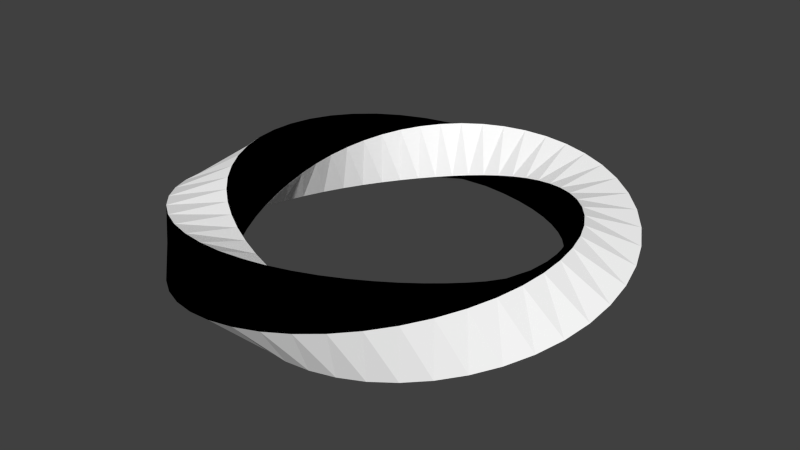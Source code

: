 # Source: m_12.blend  (saved by Blender 2.79.0; exported with 4.5.12 LTS)
import bpy
from mathutils import Matrix  # noqa: F401  (used for matrix-valued properties, if any)

bpy.ops.wm.read_factory_settings(use_empty=True)
scene = bpy.context.scene
scene.name = 'Scene'

# ---- collections
col_collection_1 = bpy.data.collections.new('Collection 1'); scene.collection.children.link(col_collection_1)

# ---- materials (node trees are filled in below, after node groups)
mat_001 = bpy.data.materials.new('Матеріал.001')
mat_001.alpha_threshold = 0.0
mat_001.use_transparent_shadow = False
mat_001.diffuse_color = (0.0, 0.0, 0.0, 1.0)
mat_001.roughness = 0.5
mat_x = bpy.data.materials.new('Матеріал')
mat_x.alpha_threshold = 0.0
mat_x.use_transparent_shadow = False
mat_x.diffuse_color = (1.0, 1.0, 1.0, 1.0)
mat_x.roughness = 0.5

# ---- material node trees

# ---- world
world_world = bpy.data.worlds.new('World'); scene.world = world_world
world_world.color = (0.05088, 0.05088, 0.05088)
world_world.use_sun_shadow = False
world_world.sun_shadow_jitter_overblur = 0.0
world_world.cycles.sampling_method = 'NONE'
world_world.cycles.sample_map_resolution = 256

# ---- meshes
me_small_torus = bpy.data.meshes.new('Small torus')
me_small_torus.from_pydata([(2.576, 0.0, 0.0), (2.123, 0.0, 0.4536), (1.669, 0.0, 5.555e-17), (2.123, 0.0, -0.4536), (2.553, 0.3225, 0.05685), (2.05, 0.2589, 0.45), (1.66, 0.2097, -0.05685), (2.162, 0.2732, -0.45), (2.482, 0.6372, 0.1128), (1.947, 0.4999, 0.4393), (1.631, 0.4187, -0.1128), (2.165, 0.556, -0.4393), (2.366, 0.9367, 0.167), (1.818, 0.72, 0.4217), (1.582, 0.6262, -0.167), (2.129, 0.8429, -0.4217), (2.209, 1.214, 0.2185), (1.669, 0.9174, 0.3975), (1.512, 0.8312, -0.2185), (2.052, 1.128, -0.3975), (2.014, 1.463, 0.2666), (1.502, 1.091, 0.367), (1.42, 1.032, -0.2666), (1.933, 1.404, -0.367), (1.788, 1.679, 0.3105), (1.321, 1.241, 0.3306), (1.306, 1.227, -0.3105), (1.774, 1.666, -0.3306), (1.537, 1.858, 0.3495), (1.13, 1.366, 0.2891), (1.169, 1.413, -0.3495), (1.576, 1.905, -0.2891), (1.268, 1.998, 0.383), (0.9322, 1.469, 0.243), (1.007, 1.587, -0.383), (1.343, 2.116, -0.243), (0.9861, 2.095, 0.4104), (0.7291, 1.549, 0.1931), (0.8216, 1.746, -0.4104), (1.079, 2.292, -0.1931), (0.6993, 2.152, 0.4314), (0.5227, 1.609, 0.1402), (0.6127, 1.886, -0.4314), (0.7893, 2.429, -0.1402), (0.4137, 2.169, 0.4456), (0.3143, 1.648, 0.08499), (0.3818, 2.002, -0.4456), (0.4813, 2.523, -0.08499), (0.1351, 2.147, 0.4527), (0.1049, 1.667, 0.02848), (0.1315, 2.09, -0.4527), (0.1617, 2.57, -0.02848), (-0.1315, 2.09, 0.4527), (-0.1049, 1.667, -0.02848), (-0.1351, 2.147, -0.4527), (-0.1617, 2.57, 0.02848), (-0.3818, 2.002, 0.4456), (-0.3143, 1.648, -0.08499), (-0.4137, 2.169, -0.4456), (-0.4813, 2.523, 0.08499), (-0.6127, 1.886, 0.4314), (-0.5227, 1.609, -0.1402), (-0.6993, 2.152, -0.4314), (-0.7893, 2.429, 0.1402), (-0.8216, 1.746, 0.4104), (-0.7291, 1.549, -0.1931), (-0.9861, 2.095, -0.4104), (-1.079, 2.292, 0.1931), (-1.007, 1.587, 0.383), (-0.9322, 1.469, -0.243), (-1.268, 1.998, -0.383), (-1.343, 2.116, 0.243), (-1.169, 1.413, 0.3495), (-1.13, 1.366, -0.2891), (-1.537, 1.858, -0.3495), (-1.576, 1.905, 0.2891), (-1.306, 1.227, 0.3105), (-1.321, 1.241, -0.3306), (-1.788, 1.679, -0.3105), (-1.774, 1.666, 0.3306), (-1.42, 1.032, 0.2666), (-1.502, 1.091, -0.367), (-2.014, 1.463, -0.2666), (-1.933, 1.404, 0.367), (-1.512, 0.8312, 0.2185), (-1.669, 0.9174, -0.3975), (-2.209, 1.214, -0.2185), (-2.052, 1.128, 0.3975), (-1.582, 0.6262, 0.167), (-1.818, 0.72, -0.4217), (-2.366, 0.9367, -0.167), (-2.129, 0.8429, 0.4217), (-1.631, 0.4187, 0.1128), (-1.947, 0.4999, -0.4393), (-2.482, 0.6372, -0.1128), (-2.165, 0.556, 0.4393), (-1.66, 0.2097, 0.05685), (-2.05, 0.2589, -0.45), (-2.553, 0.3225, -0.05685), (-2.162, 0.2732, 0.45), (-1.669, 1.459e-07, 5.555e-17), (-2.123, 1.856e-07, -0.4536), (-2.576, 2.252e-07, -1.111e-16), (-2.123, 1.856e-07, 0.4536), (-1.66, -0.2097, -0.05685), (-2.162, -0.2732, -0.45), (-2.553, -0.3225, 0.05685), (-2.05, -0.2589, 0.45), (-1.631, -0.4187, -0.1128), (-2.165, -0.556, -0.4393), (-2.482, -0.6372, 0.1128), (-1.947, -0.4999, 0.4393), (-1.582, -0.6262, -0.167), (-2.129, -0.8429, -0.4217), (-2.366, -0.9367, 0.167), (-1.818, -0.72, 0.4217), (-1.512, -0.8312, -0.2185), (-2.052, -1.128, -0.3975), (-2.209, -1.214, 0.2185), (-1.669, -0.9174, 0.3975), (-1.42, -1.032, -0.2666), (-1.933, -1.404, -0.367), (-2.014, -1.463, 0.2666), (-1.502, -1.091, 0.367), (-1.306, -1.227, -0.3105), (-1.774, -1.666, -0.3306), (-1.788, -1.679, 0.3105), (-1.321, -1.241, 0.3306), (-1.169, -1.413, -0.3495), (-1.576, -1.905, -0.2891), (-1.537, -1.858, 0.3495), (-1.13, -1.366, 0.2891), (-1.007, -1.587, -0.383), (-1.343, -2.116, -0.243), (-1.268, -1.998, 0.383), (-0.9322, -1.469, 0.243), (-0.8216, -1.746, -0.4104), (-1.079, -2.292, -0.1931), (-0.9861, -2.095, 0.4104), (-0.7291, -1.549, 0.1931), (-0.6127, -1.886, -0.4314), (-0.7893, -2.429, -0.1402), (-0.6993, -2.152, 0.4314), (-0.5227, -1.609, 0.1402), (-0.3818, -2.002, -0.4456), (-0.4813, -2.523, -0.08499), (-0.4137, -2.169, 0.4456), (-0.3143, -1.648, 0.08499), (-0.1315, -2.09, -0.4527), (-0.1617, -2.57, -0.02848), (-0.1351, -2.147, 0.4527), (-0.1049, -1.667, 0.02848), (0.1351, -2.147, -0.4527), (0.1617, -2.57, 0.02848), (0.1315, -2.09, 0.4527), (0.1049, -1.667, -0.02848), (0.4137, -2.169, -0.4456), (0.4813, -2.523, 0.08499), (0.3818, -2.002, 0.4456), (0.3143, -1.648, -0.08499), (0.6993, -2.152, -0.4314), (0.7893, -2.429, 0.1402), (0.6127, -1.886, 0.4314), (0.5227, -1.609, -0.1402), (0.9861, -2.095, -0.4104), (1.079, -2.292, 0.1931), (0.8216, -1.746, 0.4104), (0.7291, -1.549, -0.1931), (1.268, -1.998, -0.383), (1.343, -2.116, 0.243), (1.007, -1.587, 0.383), (0.9322, -1.469, -0.243), (1.537, -1.858, -0.3495), (1.576, -1.905, 0.2891), (1.169, -1.413, 0.3495), (1.13, -1.366, -0.2891), (1.788, -1.679, -0.3105), (1.774, -1.666, 0.3306), (1.306, -1.227, 0.3105), (1.321, -1.241, -0.3306), (2.014, -1.463, -0.2666), (1.933, -1.404, 0.367), (1.42, -1.032, 0.2666), (1.502, -1.091, -0.367), (2.209, -1.214, -0.2185), (2.052, -1.128, 0.3975), (1.512, -0.8312, 0.2185), (1.669, -0.9174, -0.3975), (2.366, -0.9367, -0.167), (2.129, -0.8429, 0.4217), (1.582, -0.6262, 0.167), (1.818, -0.72, -0.4217), (2.482, -0.6372, -0.1128), (2.165, -0.556, 0.4393), (1.631, -0.4187, 0.1128), (1.947, -0.4999, -0.4393), (2.553, -0.3225, -0.05685), (2.162, -0.2732, 0.45), (1.66, -0.2097, 0.05685), (2.05, -0.2589, -0.45), (2.576, 0.0, 0.0), (2.123, 0.0, 0.4536), (1.669, 0.0, 5.555e-17), (2.123, 0.0, -0.4536), (2.553, 0.3225, 0.05685), (2.05, 0.2589, 0.45), (1.66, 0.2097, -0.05685), (2.162, 0.2732, -0.45), (2.482, 0.6372, 0.1128), (1.947, 0.4999, 0.4393), (1.631, 0.4187, -0.1128), (2.165, 0.556, -0.4393), (2.366, 0.9367, 0.167), (1.818, 0.72, 0.4217), (1.582, 0.6262, -0.167), (2.129, 0.8429, -0.4217), (2.209, 1.214, 0.2185), (1.669, 0.9174, 0.3975), (1.512, 0.8312, -0.2185), (2.052, 1.128, -0.3975), (2.014, 1.463, 0.2666), (1.502, 1.091, 0.367), (1.42, 1.032, -0.2666), (1.933, 1.404, -0.367), (1.788, 1.679, 0.3105), (1.321, 1.241, 0.3306), (1.306, 1.227, -0.3105), (1.774, 1.666, -0.3306), (1.537, 1.858, 0.3495), (1.13, 1.366, 0.2891), (1.169, 1.413, -0.3495), (1.576, 1.905, -0.2891), (1.268, 1.998, 0.383), (0.9322, 1.469, 0.243), (1.007, 1.587, -0.383), (1.343, 2.116, -0.243), (0.9861, 2.095, 0.4104), (0.7291, 1.549, 0.1931), (0.8216, 1.746, -0.4104), (1.079, 2.292, -0.1931), (0.6993, 2.152, 0.4314), (0.5227, 1.609, 0.1402), (0.6127, 1.886, -0.4314), (0.7893, 2.429, -0.1402), (0.4137, 2.169, 0.4456), (0.3143, 1.648, 0.08499), (0.3818, 2.002, -0.4456), (0.4813, 2.523, -0.08499), (0.1351, 2.147, 0.4527), (0.1049, 1.667, 0.02848), (0.1315, 2.09, -0.4527), (0.1617, 2.57, -0.02848), (-0.1315, 2.09, 0.4527), (-0.1049, 1.667, -0.02848), (-0.1351, 2.147, -0.4527), (-0.1617, 2.57, 0.02848), (-0.3818, 2.002, 0.4456), (-0.3143, 1.648, -0.08499), (-0.4137, 2.169, -0.4456), (-0.4813, 2.523, 0.08499), (-0.6127, 1.886, 0.4314), (-0.5227, 1.609, -0.1402), (-0.6993, 2.152, -0.4314), (-0.7893, 2.429, 0.1402), (-0.8216, 1.746, 0.4104), (-0.7291, 1.549, -0.1931), (-0.9861, 2.095, -0.4104), (-1.079, 2.292, 0.1931), (-1.007, 1.587, 0.383), (-0.9322, 1.469, -0.243), (-1.268, 1.998, -0.383), (-1.343, 2.116, 0.243), (-1.169, 1.413, 0.3495), (-1.13, 1.366, -0.2891), (-1.537, 1.858, -0.3495), (-1.576, 1.905, 0.2891), (-1.306, 1.227, 0.3105), (-1.321, 1.241, -0.3306), (-1.788, 1.679, -0.3105), (-1.774, 1.666, 0.3306), (-1.42, 1.032, 0.2666), (-1.502, 1.091, -0.367), (-2.014, 1.463, -0.2666), (-1.933, 1.404, 0.367), (-1.512, 0.8312, 0.2185), (-1.669, 0.9174, -0.3975), (-2.209, 1.214, -0.2185), (-2.052, 1.128, 0.3975), (-1.582, 0.6262, 0.167), (-1.818, 0.72, -0.4217), (-2.366, 0.9367, -0.167), (-2.129, 0.8429, 0.4217), (-1.631, 0.4187, 0.1128), (-1.947, 0.4999, -0.4393), (-2.482, 0.6372, -0.1128), (-2.165, 0.556, 0.4393), (-1.66, 0.2097, 0.05685), (-2.05, 0.2589, -0.45), (-2.553, 0.3225, -0.05685), (-2.162, 0.2732, 0.45), (-1.669, 1.459e-07, 5.555e-17), (-2.123, 1.856e-07, -0.4536), (-2.576, 2.252e-07, -1.111e-16), (-2.123, 1.856e-07, 0.4536), (-1.66, -0.2097, -0.05685), (-2.162, -0.2732, -0.45), (-2.553, -0.3225, 0.05685), (-2.05, -0.2589, 0.45), (-1.631, -0.4187, -0.1128), (-2.165, -0.556, -0.4393), (-2.482, -0.6372, 0.1128), (-1.947, -0.4999, 0.4393), (-1.582, -0.6262, -0.167), (-2.129, -0.8429, -0.4217), (-2.366, -0.9367, 0.167), (-1.818, -0.72, 0.4217), (-1.512, -0.8312, -0.2185), (-2.052, -1.128, -0.3975), (-2.209, -1.214, 0.2185), (-1.669, -0.9174, 0.3975), (-1.42, -1.032, -0.2666), (-1.933, -1.404, -0.367), (-2.014, -1.463, 0.2666), (-1.502, -1.091, 0.367), (-1.306, -1.227, -0.3105), (-1.774, -1.666, -0.3306), (-1.788, -1.679, 0.3105), (-1.321, -1.241, 0.3306), (-1.169, -1.413, -0.3495), (-1.576, -1.905, -0.2891), (-1.537, -1.858, 0.3495), (-1.13, -1.366, 0.2891), (-1.007, -1.587, -0.383), (-1.343, -2.116, -0.243), (-1.268, -1.998, 0.383), (-0.9322, -1.469, 0.243), (-0.8216, -1.746, -0.4104), (-1.079, -2.292, -0.1931), (-0.9861, -2.095, 0.4104), (-0.7291, -1.549, 0.1931), (-0.6127, -1.886, -0.4314), (-0.7893, -2.429, -0.1402), (-0.6993, -2.152, 0.4314), (-0.5227, -1.609, 0.1402), (-0.3818, -2.002, -0.4456), (-0.4813, -2.523, -0.08499), (-0.4137, -2.169, 0.4456), (-0.3143, -1.648, 0.08499), (-0.1315, -2.09, -0.4527), (-0.1617, -2.57, -0.02848), (-0.1351, -2.147, 0.4527), (-0.1049, -1.667, 0.02848), (0.1351, -2.147, -0.4527), (0.1617, -2.57, 0.02848), (0.1315, -2.09, 0.4527), (0.1049, -1.667, -0.02848), (0.4137, -2.169, -0.4456), (0.4813, -2.523, 0.08499), (0.3818, -2.002, 0.4456), (0.3143, -1.648, -0.08499), (0.6993, -2.152, -0.4314), (0.7893, -2.429, 0.1402), (0.6127, -1.886, 0.4314), (0.5227, -1.609, -0.1402), (0.9861, -2.095, -0.4104), (1.079, -2.292, 0.1931), (0.8216, -1.746, 0.4104), (0.7291, -1.549, -0.1931), (1.268, -1.998, -0.383), (1.343, -2.116, 0.243), (1.007, -1.587, 0.383), (0.9322, -1.469, -0.243), (1.537, -1.858, -0.3495), (1.576, -1.905, 0.2891), (1.169, -1.413, 0.3495), (1.13, -1.366, -0.2891), (1.788, -1.679, -0.3105), (1.774, -1.666, 0.3306), (1.306, -1.227, 0.3105), (1.321, -1.241, -0.3306), (2.014, -1.463, -0.2666), (1.933, -1.404, 0.367), (1.42, -1.032, 0.2666), (1.502, -1.091, -0.367), (2.209, -1.214, -0.2185), (2.052, -1.128, 0.3975), (1.512, -0.8312, 0.2185), (1.669, -0.9174, -0.3975), (2.366, -0.9367, -0.167), (2.129, -0.8429, 0.4217), (1.582, -0.6262, 0.167), (1.818, -0.72, -0.4217), (2.482, -0.6372, -0.1128), (2.165, -0.556, 0.4393), (1.631, -0.4187, 0.1128), (1.947, -0.4999, -0.4393), (2.553, -0.3225, -0.05685), (2.162, -0.2732, 0.45), (1.66, -0.2097, 0.05685), (2.05, -0.2589, -0.45)], [], [(4, 5, 1), (6, 7, 3), (8, 9, 5), (10, 11, 7), (12, 13, 9), (14, 15, 11), (16, 17, 13), (18, 19, 15), (20, 21, 17), (22, 23, 19), (24, 25, 21), (26, 27, 23), (28, 29, 25), (30, 31, 27), (32, 33, 29), (34, 35, 31), (36, 37, 33), (38, 39, 35), (40, 41, 37), (42, 43, 39), (44, 45, 41), (46, 47, 43), (48, 49, 45), (50, 51, 47), (52, 53, 49), (54, 55, 51), (56, 57, 53), (58, 59, 55), (60, 61, 57), (62, 63, 59), (64, 65, 61), (66, 67, 63), (68, 69, 65), (70, 71, 67), (72, 73, 69), (74, 75, 71), (76, 77, 73), (78, 79, 75), (80, 81, 77), (82, 83, 79), (84, 85, 81), (86, 87, 83), (88, 89, 85), (90, 91, 87), (92, 93, 89), (94, 95, 91), (96, 97, 93), (98, 99, 95), (100, 101, 97), (102, 103, 99), (104, 105, 101), (106, 107, 103), (108, 109, 105), (110, 111, 107), (112, 113, 109), (114, 115, 111), (116, 117, 113), (118, 119, 115), (120, 121, 117), (122, 123, 119), (124, 125, 121), (126, 127, 123), (128, 129, 125), (130, 131, 127), (132, 133, 129), (134, 135, 131), (136, 137, 133), (138, 139, 135), (140, 141, 137), (142, 143, 139), (144, 145, 141), (146, 147, 143), (148, 149, 145), (150, 151, 147), (152, 153, 149), (154, 155, 151), (156, 157, 153), (158, 159, 155), (160, 161, 157), (162, 163, 159), (164, 165, 161), (166, 167, 163), (168, 169, 165), (170, 171, 167), (172, 173, 169), (174, 175, 171), (176, 177, 173), (178, 179, 175), (180, 181, 177), (182, 183, 179), (184, 185, 181), (186, 187, 183), (188, 189, 185), (190, 191, 187), (192, 193, 189), (194, 195, 191), (196, 197, 193), (198, 199, 195), (0, 1, 197), (2, 3, 199), (200, 203, 207), (205, 206, 202), (204, 207, 211), (209, 210, 206), (208, 211, 215), (213, 214, 210), (212, 215, 219), (217, 218, 214), (216, 219, 223), (221, 222, 218), (220, 223, 227), (225, 226, 222), (224, 227, 231), (229, 230, 226), (228, 231, 235), (233, 234, 230), (232, 235, 239), (237, 238, 234), (236, 239, 243), (241, 242, 238), (240, 243, 247), (245, 246, 242), (244, 247, 251), (249, 250, 246), (248, 251, 255), (253, 254, 250), (252, 255, 259), (257, 258, 254), (256, 259, 263), (261, 262, 258), (260, 263, 267), (265, 266, 262), (264, 267, 271), (269, 270, 266), (268, 271, 275), (273, 274, 270), (272, 275, 279), (277, 278, 274), (276, 279, 283), (281, 282, 278), (280, 283, 287), (285, 286, 282), (284, 287, 291), (289, 290, 286), (288, 291, 295), (293, 294, 290), (292, 295, 299), (297, 298, 294), (296, 299, 303), (301, 302, 298), (300, 303, 307), (305, 306, 302), (304, 307, 311), (309, 310, 306), (308, 311, 315), (313, 314, 310), (312, 315, 319), (317, 318, 314), (316, 319, 323), (321, 322, 318), (320, 323, 327), (325, 326, 322), (324, 327, 331), (329, 330, 326), (328, 331, 335), (333, 334, 330), (332, 335, 339), (337, 338, 334), (336, 339, 343), (341, 342, 338), (340, 343, 347), (345, 346, 342), (344, 347, 351), (349, 350, 346), (348, 351, 355), (353, 354, 350), (352, 355, 359), (357, 358, 354), (356, 359, 363), (361, 362, 358), (360, 363, 367), (365, 366, 362), (364, 367, 371), (369, 370, 366), (368, 371, 375), (373, 374, 370), (372, 375, 379), (377, 378, 374), (376, 379, 383), (381, 382, 378), (380, 383, 387), (385, 386, 382), (384, 387, 391), (389, 390, 386), (388, 391, 395), (393, 394, 390), (392, 395, 399), (397, 398, 394), (396, 399, 203), (201, 202, 398), (0, 4, 1), (2, 6, 3), (4, 8, 5), (6, 10, 7), (8, 12, 9), (10, 14, 11), (12, 16, 13), (14, 18, 15), (16, 20, 17), (18, 22, 19), (20, 24, 21), (22, 26, 23), (24, 28, 25), (26, 30, 27), (28, 32, 29), (30, 34, 31), (32, 36, 33), (34, 38, 35), (36, 40, 37), (38, 42, 39), (40, 44, 41), (42, 46, 43), (44, 48, 45), (46, 50, 47), (48, 52, 49), (50, 54, 51), (52, 56, 53), (54, 58, 55), (56, 60, 57), (58, 62, 59), (60, 64, 61), (62, 66, 63), (64, 68, 65), (66, 70, 67), (68, 72, 69), (70, 74, 71), (72, 76, 73), (74, 78, 75), (76, 80, 77), (78, 82, 79), (80, 84, 81), (82, 86, 83), (84, 88, 85), (86, 90, 87), (88, 92, 89), (90, 94, 91), (92, 96, 93), (94, 98, 95), (96, 100, 97), (98, 102, 99), (100, 104, 101), (102, 106, 103), (104, 108, 105), (106, 110, 107), (108, 112, 109), (110, 114, 111), (112, 116, 113), (114, 118, 115), (116, 120, 117), (118, 122, 119), (120, 124, 121), (122, 126, 123), (124, 128, 125), (126, 130, 127), (128, 132, 129), (130, 134, 131), (132, 136, 133), (134, 138, 135), (136, 140, 137), (138, 142, 139), (140, 144, 141), (142, 146, 143), (144, 148, 145), (146, 150, 147), (148, 152, 149), (150, 154, 151), (152, 156, 153), (154, 158, 155), (156, 160, 157), (158, 162, 159), (160, 164, 161), (162, 166, 163), (164, 168, 165), (166, 170, 167), (168, 172, 169), (170, 174, 171), (172, 176, 173), (174, 178, 175), (176, 180, 177), (178, 182, 179), (180, 184, 181), (182, 186, 183), (184, 188, 185), (186, 190, 187), (188, 192, 189), (190, 194, 191), (192, 196, 193), (194, 198, 195), (196, 0, 197), (198, 2, 199), (204, 200, 207), (201, 205, 202), (208, 204, 211), (205, 209, 206), (212, 208, 215), (209, 213, 210), (216, 212, 219), (213, 217, 214), (220, 216, 223), (217, 221, 218), (224, 220, 227), (221, 225, 222), (228, 224, 231), (225, 229, 226), (232, 228, 235), (229, 233, 230), (236, 232, 239), (233, 237, 234), (240, 236, 243), (237, 241, 238), (244, 240, 247), (241, 245, 242), (248, 244, 251), (245, 249, 246), (252, 248, 255), (249, 253, 250), (256, 252, 259), (253, 257, 254), (260, 256, 263), (257, 261, 258), (264, 260, 267), (261, 265, 262), (268, 264, 271), (265, 269, 266), (272, 268, 275), (269, 273, 270), (276, 272, 279), (273, 277, 274), (280, 276, 283), (277, 281, 278), (284, 280, 287), (281, 285, 282), (288, 284, 291), (285, 289, 286), (292, 288, 295), (289, 293, 290), (296, 292, 299), (293, 297, 294), (300, 296, 303), (297, 301, 298), (304, 300, 307), (301, 305, 302), (308, 304, 311), (305, 309, 306), (312, 308, 315), (309, 313, 310), (316, 312, 319), (313, 317, 314), (320, 316, 323), (317, 321, 318), (324, 320, 327), (321, 325, 322), (328, 324, 331), (325, 329, 326), (332, 328, 335), (329, 333, 330), (336, 332, 339), (333, 337, 334), (340, 336, 343), (337, 341, 338), (344, 340, 347), (341, 345, 342), (348, 344, 351), (345, 349, 346), (352, 348, 355), (349, 353, 350), (356, 352, 359), (353, 357, 354), (360, 356, 363), (357, 361, 358), (364, 360, 367), (361, 365, 362), (368, 364, 371), (365, 369, 366), (372, 368, 375), (369, 373, 370), (376, 372, 379), (373, 377, 374), (380, 376, 383), (377, 381, 378), (384, 380, 387), (381, 385, 382), (388, 384, 391), (385, 389, 386), (392, 388, 395), (389, 393, 390), (396, 392, 399), (393, 397, 394), (200, 396, 203), (397, 201, 398)])
me_small_torus.polygons.foreach_set('material_index', [1, 1, 1, 1, 1, 1, 1, 1, 1, 1, 1, 1, 1, 1, 1, 1, 1, 1, 1, 1, 1, 1, 1, 1, 1, 1, 1, 1, 1, 1, 1, 1, 1, 1, 1, 1, 1, 1, 1, 1, 1, 1, 1, 1, 1, 1, 1, 1, 1, 1, 1, 1, 1, 1, 1, 1, 1, 1, 1, 1, 1, 1, 1, 1, 1, 1, 1, 1, 1, 1, 1, 1, 1, 1, 1, 1, 1, 1, 1, 1, 1, 1, 1, 1, 1, 1, 1, 1, 1, 1, 1, 1, 1, 1, 1, 1, 1, 1, 1, 1, 0, 0, 0, 0, 0, 0, 0, 0, 0, 0, 0, 0, 0, 0, 0, 0, 0, 0, 0, 0, 0, 0, 0, 0, 0, 0, 0, 0, 0, 0, 0, 0, 0, 0, 0, 0, 0, 0, 0, 0, 0, 0, 0, 0, 0, 0, 0, 0, 0, 0, 0, 0, 0, 0, 0, 0, 0, 0, 0, 0, 0, 0, 0, 0, 0, 0, 0, 0, 0, 0, 0, 0, 0, 0, 0, 0, 0, 0, 0, 0, 0, 0, 0, 0, 0, 0, 0, 0, 0, 0, 0, 0, 0, 0, 0, 0, 0, 0, 0, 0, 1, 1, 1, 1, 1, 1, 1, 1, 1, 1, 1, 1, 1, 1, 1, 1, 1, 1, 1, 1, 1, 1, 1, 1, 1, 1, 1, 1, 1, 1, 1, 1, 1, 1, 1, 1, 1, 1, 1, 1, 1, 1, 1, 1, 1, 1, 1, 1, 1, 1, 1, 1, 1, 1, 1, 1, 1, 1, 1, 1, 1, 1, 1, 1, 1, 1, 1, 1, 1, 1, 1, 1, 1, 1, 1, 1, 1, 1, 1, 1, 1, 1, 1, 1, 1, 1, 1, 1, 1, 1, 1, 1, 1, 1, 1, 1, 1, 1, 1, 1, 0, 0, 0, 0, 0, 0, 0, 0, 0, 0, 0, 0, 0, 0, 0, 0, 0, 0, 0, 0, 0, 0, 0, 0, 0, 0, 0, 0, 0, 0, 0, 0, 0, 0, 0, 0, 0, 0, 0, 0, 0, 0, 0, 0, 0, 0, 0, 0, 0, 0, 0, 0, 0, 0, 0, 0, 0, 0, 0, 0, 0, 0, 0, 0, 0, 0, 0, 0, 0, 0, 0, 0, 0, 0, 0, 0, 0, 0, 0, 0, 0, 0, 0, 0, 0, 0, 0, 0, 0, 0, 0, 0, 0, 0, 0, 0, 0, 0, 0, 0])
me_small_torus.materials.append(mat_001)
me_small_torus.materials.append(mat_x)
me_small_torus.use_remesh_preserve_volume = False
me_small_torus.use_remesh_preserve_attributes = False
me_small_torus.use_mirror_vertex_groups = False
me_small_torus.update()

# ---- objects
ob_small_torus = bpy.data.objects.new('Small torus', me_small_torus)

# ---- transforms, parenting, visibility, modifiers, constraints
ob_small_torus.location = (0.0, 0.0, 0.0)
ob_small_torus.lineart.crease_threshold = 0.0

# ---- collection membership
col_collection_1.objects.link(ob_small_torus)

# ---- scene / render settings (as saved in the file)
scene.frame_start = 1; scene.frame_end = 250; scene.frame_set(1)
scene.render.engine = 'BLENDER_EEVEE_NEXT'
scene.render.resolution_percentage = 50
scene.render.dither_intensity = 0.0
scene.cycles.use_denoising = False
scene.cycles.samples = 10
scene.cycles.sampling_pattern = 'TABULATED_SOBOL'
scene.cycles.light_sampling_threshold = 0.0
scene.cycles.use_adaptive_sampling = False
scene.cycles.use_light_tree = False
scene.cycles.blur_glossy = 0.0
scene.cycles.pixel_filter_type = 'GAUSSIAN'
scene.cycles.sample_clamp_indirect = 0.0
scene.view_settings.view_transform = 'Standard'
bpy.context.view_layer.update()

# ---- added for rendering (the .blend has no active camera and no usable light): camera, sun
cam_auto = bpy.data.cameras.new('AutoCamera')
cam_auto.lens = 50.0
cam_auto.sensor_width = 36.0
cam_auto.clip_end = 1000.0
ob_auto_camera = bpy.data.objects.new('AutoCamera', cam_auto)
scene.collection.objects.link(ob_auto_camera)
ob_auto_camera.location = (6.78645, -8.14375, 5.42916)
ob_auto_camera.rotation_euler = (1.09748, -7.21219e-08, 0.694738)
scene.camera = ob_auto_camera
light_auto_sun = bpy.data.lights.new('AutoSun', 'SUN')
light_auto_sun.energy = 3.0
light_auto_sun.angle = 0.0523599
ob_auto_sun = bpy.data.objects.new('AutoSun', light_auto_sun)
scene.collection.objects.link(ob_auto_sun)
ob_auto_sun.rotation_euler = (0.872665, 0.174533, 0.523599)
bpy.context.view_layer.update()

